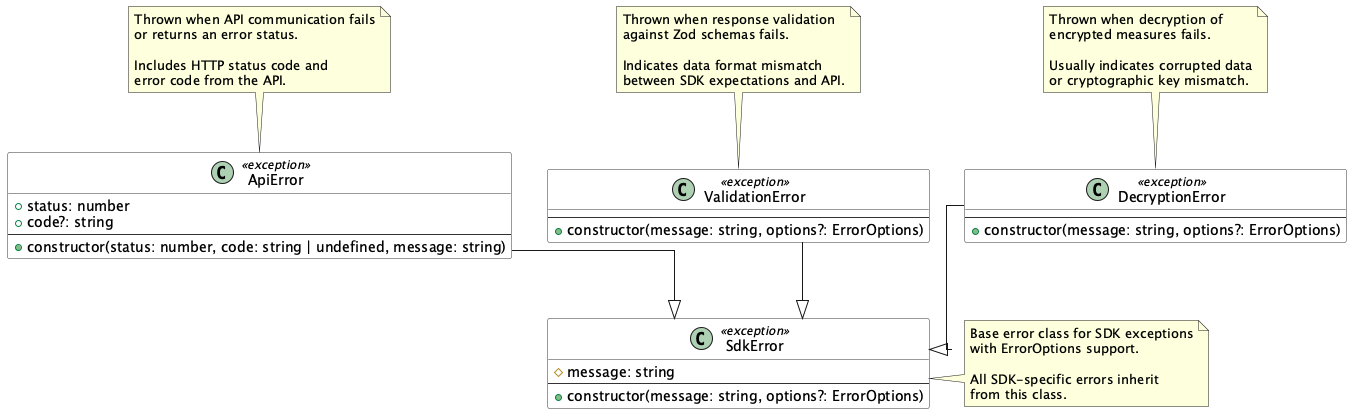

The diagram above was rendered by PlantUML. Its source (embedded in the PNG):
@startuml NotIP Crypto SDK Error Hierarchy

skinparam linetype ortho
skinparam classBackgroundColor #FFFFFF
skinparam classBorderColor #333333

' ============================================================================
' ERROR CLASS HIERARCHY
' ============================================================================

class SdkError <<exception>> {
    #message: string
    --
    +constructor(message: string, options?: ErrorOptions)
}

class ApiError <<exception>> {
    +status: number
    +code?: string
    --
    +constructor(status: number, code: string | undefined, message: string)
}

class ValidationError <<exception>> {
    --
    +constructor(message: string, options?: ErrorOptions)
}

class DecryptionError <<exception>> {
    --
    +constructor(message: string, options?: ErrorOptions)
}

' ============================================================================
' INHERITANCE RELATIONSHIPS
' ============================================================================

ApiError --|> SdkError
ValidationError --|> SdkError
DecryptionError --|> SdkError

' ============================================================================
' NOTES
' ============================================================================

note right of SdkError
  Base error class for SDK exceptions
  with ErrorOptions support.

  All SDK-specific errors inherit
  from this class.
end note

note top of ApiError
  Thrown when API communication fails
  or returns an error status.

  Includes HTTP status code and
  error code from the API.
end note

note top of ValidationError
  Thrown when response validation
  against Zod schemas fails.

  Indicates data format mismatch
  between SDK expectations and API.
end note

note top of DecryptionError
  Thrown when decryption of
  encrypted measures fails.

  Usually indicates corrupted data
  or cryptographic key mismatch.
end note

@enduml